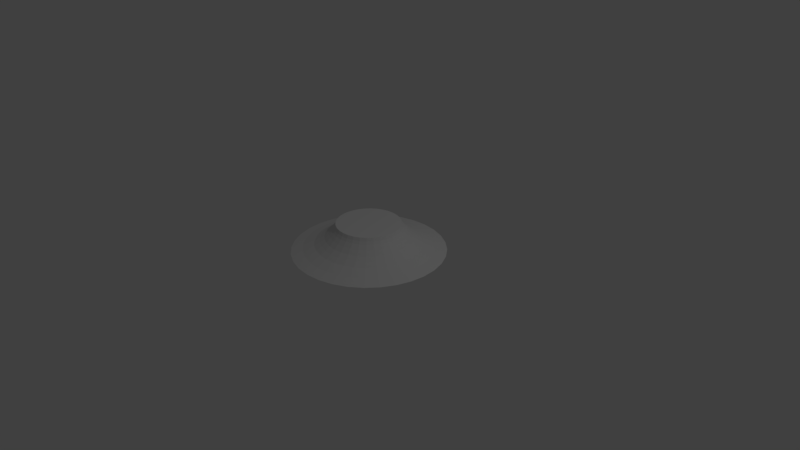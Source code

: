 # Source: center_ramp.blend  (saved by Blender 2.79.0; exported with 4.5.12 LTS)
import bpy
from mathutils import Matrix  # noqa: F401  (used for matrix-valued properties, if any)

bpy.ops.wm.read_factory_settings(use_empty=True)
scene = bpy.context.scene
scene.name = 'Scene'

# ---- collections
col_collection_1 = bpy.data.collections.new('Collection 1'); scene.collection.children.link(col_collection_1)

# ---- world
world_world = bpy.data.worlds.new('World'); scene.world = world_world
world_world.color = (0.05088, 0.05088, 0.05088)
world_world.use_sun_shadow = False
world_world.sun_shadow_jitter_overblur = 0.0
world_world.cycles.sampling_method = 'MANUAL'

# ---- cameras
cam_camera = bpy.data.cameras.new('Camera')
cam_camera.clip_end = 100.0
cam_camera.lens = 35.0
cam_camera.sensor_width = 32.0
cam_camera.sensor_height = 18.0
cam_camera.ortho_scale = 7.314
cam_camera.dof.focus_distance = 0.0
cam_camera.dof.aperture_fstop = 128.0

# ---- lights
light_lamp = bpy.data.lights.new('Lamp', 'POINT')
light_lamp.transmission_factor = 0.0
light_lamp.cutoff_distance = 30.0
light_lamp.energy = 100.0
light_lamp.shadow_buffer_clip_start = 1.001
light_lamp.shadow_soft_size = 0.1
light_lamp.shadow_maximum_resolution = 0.006
light_lamp.use_absolute_resolution = True

# ---- meshes
me_cylinder = bpy.data.meshes.new('Cylinder')
me_cylinder.from_pydata([(0.0, 1.0, -1.0), (1.824e-08, 0.8464, -0.9592), (0.1951, 0.9808, -1.0), (0.1651, 0.8301, -0.9592), (0.3827, 0.9239, -1.0), (0.3239, 0.7819, -0.9592), (0.5556, 0.8315, -1.0), (0.4702, 0.7037, -0.9592), (0.7071, 0.7071, -1.0), (0.5985, 0.5985, -0.9592), (0.8315, 0.5556, -1.0), (0.7037, 0.4702, -0.9592), (0.9239, 0.3827, -1.0), (0.7819, 0.3239, -0.9592), (0.9808, 0.1951, -1.0), (0.8301, 0.1651, -0.9592), (1.0, 7.55e-08, -1.0), (0.8464, 1.077e-07, -0.9592), (0.9808, -0.1951, -1.0), (0.8301, -0.1651, -0.9592), (0.9239, -0.3827, -1.0), (0.7819, -0.3239, -0.9592), (0.8315, -0.5556, -1.0), (0.7037, -0.4702, -0.9592), (0.7071, -0.7071, -1.0), (0.5985, -0.5985, -0.9592), (0.5556, -0.8315, -1.0), (0.4702, -0.7037, -0.9592), (0.3827, -0.9239, -1.0), (0.3239, -0.7819, -0.9592), (0.1951, -0.9808, -1.0), (0.1651, -0.8301, -0.9592), (-3.258e-07, -1.0, -1.0), (-2.575e-07, -0.8464, -0.9592), (-0.1951, -0.9808, -1.0), (-0.1651, -0.8301, -0.9592), (-0.3827, -0.9239, -1.0), (-0.3239, -0.7819, -0.9592), (-0.5556, -0.8315, -1.0), (-0.4702, -0.7037, -0.9592), (-0.7071, -0.7071, -1.0), (-0.5985, -0.5985, -0.9592), (-0.8315, -0.5556, -1.0), (-0.7037, -0.4702, -0.9592), (-0.9239, -0.3827, -1.0), (-0.7819, -0.3239, -0.9592), (-0.9808, -0.1951, -1.0), (-0.8301, -0.1651, -0.9592), (-1.0, 9.656e-07, -1.0), (-0.8464, 8.61e-07, -0.9592), (-0.9808, 0.1951, -1.0), (-0.8301, 0.1651, -0.9592), (-0.9239, 0.3827, -1.0), (-0.7819, 0.3239, -0.9592), (-0.8315, 0.5556, -1.0), (-0.7037, 0.4702, -0.9592), (-0.7071, 0.7071, -1.0), (-0.5985, 0.5985, -0.9592), (-0.5556, 0.8315, -1.0), (-0.4702, 0.7037, -0.9592), (-0.3827, 0.9239, -1.0), (-0.3239, 0.7819, -0.9592), (-0.1951, 0.9808, -1.0), (-0.1651, 0.8301, -0.9592), (0.1362, 0.6848, -0.9029), (2.321e-08, 0.6982, -0.9029), (0.2672, 0.6451, -0.9029), (0.3879, 0.5806, -0.9029), (0.4937, 0.4937, -0.9029), (0.5806, 0.3879, -0.9029), (0.6451, 0.2672, -0.9029), (0.6848, 0.1362, -0.9029), (0.6982, 1.43e-07, -0.9029), (0.6848, -0.1362, -0.9029), (0.6451, -0.2672, -0.9029), (0.5806, -0.3879, -0.9029), (0.4937, -0.4937, -0.9029), (0.3879, -0.5806, -0.9029), (0.2672, -0.6451, -0.9029), (0.1362, -0.6848, -0.9029), (-2.043e-07, -0.6982, -0.9029), (-0.1362, -0.6848, -0.9029), (-0.2672, -0.6451, -0.9029), (-0.3879, -0.5806, -0.9029), (-0.4937, -0.4937, -0.9029), (-0.5806, -0.3879, -0.9029), (-0.6451, -0.2672, -0.9029), (-0.6848, -0.1362, -0.9029), (-0.6982, 7.644e-07, -0.9029), (-0.6848, 0.1362, -0.9029), (-0.6451, 0.2672, -0.9029), (-0.5806, 0.3879, -0.9029), (-0.4937, 0.4937, -0.9029), (-0.3879, 0.5806, -0.9029), (-0.2672, 0.6451, -0.9029), (-0.1362, 0.6848, -0.9029), (0.1223, 0.6148, -0.8597), (2.48e-08, 0.6269, -0.8597), (0.2399, 0.5792, -0.8597), (0.3483, 0.5212, -0.8597), (0.4433, 0.4433, -0.8597), (0.5212, 0.3483, -0.8597), (0.5792, 0.2399, -0.8597), (0.6148, 0.1223, -0.8597), (0.6269, 1.624e-07, -0.8597), (0.6148, -0.1223, -0.8597), (0.5792, -0.2399, -0.8597), (0.5212, -0.3483, -0.8597), (0.4433, -0.4433, -0.8597), (0.3483, -0.5212, -0.8597), (0.2399, -0.5792, -0.8597), (0.1223, -0.6148, -0.8597), (-1.795e-07, -0.6269, -0.8597), (-0.1223, -0.6148, -0.8597), (-0.2399, -0.5792, -0.8597), (-0.3483, -0.5212, -0.8597), (-0.4433, -0.4433, -0.8597), (-0.5212, -0.3483, -0.8597), (-0.5792, -0.2399, -0.8597), (-0.6148, -0.1223, -0.8597), (-0.6269, 7.204e-07, -0.8597), (-0.6148, 0.1223, -0.8597), (-0.5792, 0.2399, -0.8597), (-0.5212, 0.3483, -0.8597), (-0.4433, 0.4433, -0.8597), (-0.3483, 0.5212, -0.8597), (-0.2399, 0.5792, -0.8597), (-0.1223, 0.6148, -0.8597), (0.1101, 0.5537, -0.815), (3.775e-08, 0.5645, -0.815), (0.216, 0.5216, -0.815), (0.3136, 0.4694, -0.815), (0.3992, 0.3992, -0.815), (0.4694, 0.3136, -0.815), (0.5216, 0.216, -0.815), (0.5537, 0.1101, -0.815), (0.5645, 1.778e-07, -0.815), (0.5537, -0.1101, -0.815), (0.5216, -0.216, -0.815), (0.4694, -0.3136, -0.815), (0.3992, -0.3992, -0.815), (0.3136, -0.4694, -0.815), (0.216, -0.5216, -0.815), (0.1101, -0.5537, -0.815), (-1.462e-07, -0.5645, -0.815), (-0.1101, -0.5537, -0.815), (-0.216, -0.5216, -0.815), (-0.3136, -0.4694, -0.815), (-0.3992, -0.3992, -0.815), (-0.4694, -0.3136, -0.815), (-0.5216, -0.216, -0.815), (-0.5537, -0.1101, -0.815), (-0.5645, 6.803e-07, -0.815), (-0.5537, 0.1101, -0.815), (-0.5216, 0.216, -0.815), (-0.4694, 0.3136, -0.815), (-0.3992, 0.3992, -0.815), (-0.3136, 0.4694, -0.815), (-0.216, 0.5216, -0.815), (-0.1101, 0.5537, -0.815), (0.09915, 0.4985, -0.7611), (4.718e-08, 0.5082, -0.7611), (0.1945, 0.4695, -0.7611), (0.2824, 0.4226, -0.7611), (0.3594, 0.3594, -0.7611), (0.4226, 0.2824, -0.7611), (0.4695, 0.1945, -0.7611), (0.4985, 0.09915, -0.7611), (0.5082, 1.922e-07, -0.7611), (0.4985, -0.09915, -0.7611), (0.4695, -0.1945, -0.7611), (0.4226, -0.2824, -0.7611), (0.3594, -0.3594, -0.7611), (0.2824, -0.4226, -0.7611), (0.1945, -0.4695, -0.7611), (0.09915, -0.4985, -0.7611), (-1.184e-07, -0.5082, -0.7611), (-0.09915, -0.4985, -0.7611), (-0.1945, -0.4695, -0.7611), (-0.2824, -0.4226, -0.7611), (-0.3594, -0.3594, -0.7611), (-0.4226, -0.2824, -0.7611), (-0.4695, -0.1945, -0.7611), (-0.4985, -0.09915, -0.7611), (-0.5082, 6.446e-07, -0.7611), (-0.4985, 0.09915, -0.7611), (-0.4695, 0.1945, -0.7611), (-0.4226, 0.2824, -0.7611), (-0.3594, 0.3594, -0.7611), (-0.2824, 0.4226, -0.7611), (-0.1945, 0.4695, -0.7611), (-0.09915, 0.4985, -0.7611), (0.09016, 0.4533, -0.709), (5.513e-08, 0.4622, -0.709), (0.1769, 0.427, -0.709), (0.2568, 0.3843, -0.709), (0.3268, 0.3268, -0.709), (0.3843, 0.2568, -0.709), (0.427, 0.1769, -0.709), (0.4533, 0.09016, -0.709), (0.4622, 2.047e-07, -0.709), (0.4533, -0.09016, -0.709), (0.427, -0.1769, -0.709), (0.3843, -0.2568, -0.709), (0.3268, -0.3268, -0.709), (0.2568, -0.3843, -0.709), (0.1769, -0.427, -0.709), (0.09016, -0.4533, -0.709), (-9.546e-08, -0.4622, -0.709), (-0.09016, -0.4533, -0.709), (-0.1769, -0.427, -0.709), (-0.2568, -0.3843, -0.709), (-0.3268, -0.3268, -0.709), (-0.3843, -0.2568, -0.709), (-0.427, -0.1769, -0.709), (-0.4533, -0.09016, -0.709), (-0.4622, 6.16e-07, -0.709), (-0.4533, 0.09016, -0.709), (-0.427, 0.1769, -0.709), (-0.3843, 0.2568, -0.709), (-0.3268, 0.3268, -0.709), (-0.2568, 0.3843, -0.709), (-0.1769, 0.427, -0.709), (-0.09016, 0.4533, -0.709), (0.08577, 0.4312, -0.6751), (5.784e-08, 0.4396, -0.6751), (0.1682, 0.4062, -0.6751), (0.2442, 0.3655, -0.6751), (0.3109, 0.3109, -0.6751), (0.3655, 0.2442, -0.6751), (0.4062, 0.1682, -0.6751), (0.4312, 0.08577, -0.6751), (0.4396, 2.079e-07, -0.6751), (0.4312, -0.08577, -0.6751), (0.4062, -0.1682, -0.6751), (0.3655, -0.2442, -0.6751), (0.3109, -0.3109, -0.6751), (0.2442, -0.3655, -0.6751), (0.1682, -0.4062, -0.6751), (0.08577, -0.4312, -0.6751), (-8.541e-08, -0.4396, -0.6751), (-0.08577, -0.4312, -0.6751), (-0.1682, -0.4062, -0.6751), (-0.2442, -0.3655, -0.6751), (-0.3109, -0.3109, -0.6751), (-0.3655, -0.2442, -0.6751), (-0.4062, -0.1682, -0.6751), (-0.4312, -0.08577, -0.6751), (-0.4396, 5.992e-07, -0.6751), (-0.4312, 0.08577, -0.6751), (-0.4062, 0.1682, -0.6751), (-0.3655, 0.2442, -0.6751), (-0.3109, 0.3109, -0.6751), (-0.2442, 0.3655, -0.6751), (-0.1682, 0.4062, -0.6751), (-0.08577, 0.4312, -0.6751), (0.0822, 0.4132, -0.6346), (6.459e-08, 0.4213, -0.6346), (0.1612, 0.3893, -0.6346), (0.2341, 0.3503, -0.6346), (0.2979, 0.2979, -0.6346), (0.3503, 0.2341, -0.6346), (0.3893, 0.1612, -0.6346), (0.4132, 0.0822, -0.6346), (0.4213, 2.138e-07, -0.6346), (0.4132, -0.0822, -0.6346), (0.3893, -0.1612, -0.6346), (0.3503, -0.2341, -0.6346), (0.2979, -0.2979, -0.6346), (0.2341, -0.3503, -0.6346), (0.1612, -0.3893, -0.6346), (0.0822, -0.4132, -0.6346), (-7.269e-08, -0.4213, -0.6346), (-0.0822, -0.4132, -0.6346), (-0.1612, -0.3893, -0.6346), (-0.2341, -0.3503, -0.6346), (-0.2979, -0.2979, -0.6346), (-0.3503, -0.2341, -0.6346), (-0.3893, -0.1612, -0.6346), (-0.4132, -0.0822, -0.6346), (-0.4213, 5.888e-07, -0.6346), (-0.4132, 0.0822, -0.6346), (-0.3893, 0.1612, -0.6346), (-0.3503, 0.2341, -0.6346), (-0.2979, 0.2979, -0.6346), (-0.2341, 0.3503, -0.6346), (-0.1612, 0.3893, -0.6346), (-0.0822, 0.4132, -0.6346)], [], [(0, 1, 3, 2), (2, 3, 5, 4), (4, 5, 7, 6), (6, 7, 9, 8), (8, 9, 11, 10), (10, 11, 13, 12), (12, 13, 15, 14), (14, 15, 17, 16), (16, 17, 19, 18), (18, 19, 21, 20), (20, 21, 23, 22), (22, 23, 25, 24), (24, 25, 27, 26), (26, 27, 29, 28), (28, 29, 31, 30), (30, 31, 33, 32), (32, 33, 35, 34), (34, 35, 37, 36), (36, 37, 39, 38), (38, 39, 41, 40), (40, 41, 43, 42), (42, 43, 45, 44), (44, 45, 47, 46), (46, 47, 49, 48), (48, 49, 51, 50), (50, 51, 53, 52), (52, 53, 55, 54), (54, 55, 57, 56), (56, 57, 59, 58), (58, 59, 61, 60), (59, 57, 92, 93), (60, 61, 63, 62), (62, 63, 1, 0), (0, 2, 4, 6, 8, 10, 12, 14, 16, 18, 20, 22, 24, 26, 28, 30, 32, 34, 36, 38, 40, 42, 44, 46, 48, 50, 52, 54, 56, 58, 60, 62), (82, 81, 113, 114), (15, 13, 70, 71), (33, 31, 79, 80), (51, 49, 88, 89), (7, 5, 66, 67), (25, 23, 75, 76), (43, 41, 84, 85), (61, 59, 93, 94), (17, 15, 71, 72), (35, 33, 80, 81), (53, 51, 89, 90), (9, 7, 67, 68), (27, 25, 76, 77), (45, 43, 85, 86), (63, 61, 94, 95), (19, 17, 72, 73), (37, 35, 81, 82), (55, 53, 90, 91), (11, 9, 68, 69), (29, 27, 77, 78), (47, 45, 86, 87), (3, 1, 65, 64), (1, 63, 95, 65), (21, 19, 73, 74), (39, 37, 82, 83), (57, 55, 91, 92), (13, 11, 69, 70), (31, 29, 78, 79), (49, 47, 87, 88), (5, 3, 64, 66), (23, 21, 74, 75), (41, 39, 83, 84), (117, 116, 148, 149), (69, 68, 100, 101), (65, 95, 127, 97), (83, 82, 114, 115), (70, 69, 101, 102), (84, 83, 115, 116), (71, 70, 102, 103), (85, 84, 116, 117), (72, 71, 103, 104), (86, 85, 117, 118), (73, 72, 104, 105), (87, 86, 118, 119), (74, 73, 105, 106), (88, 87, 119, 120), (75, 74, 106, 107), (89, 88, 120, 121), (76, 75, 107, 108), (90, 89, 121, 122), (77, 76, 108, 109), (91, 90, 122, 123), (78, 77, 109, 110), (64, 65, 97, 96), (92, 91, 123, 124), (79, 78, 110, 111), (66, 64, 96, 98), (93, 92, 124, 125), (80, 79, 111, 112), (67, 66, 98, 99), (94, 93, 125, 126), (81, 80, 112, 113), (68, 67, 99, 100), (95, 94, 126, 127), (152, 151, 183, 184), (104, 103, 135, 136), (118, 117, 149, 150), (105, 104, 136, 137), (119, 118, 150, 151), (106, 105, 137, 138), (120, 119, 151, 152), (107, 106, 138, 139), (121, 120, 152, 153), (108, 107, 139, 140), (122, 121, 153, 154), (109, 108, 140, 141), (123, 122, 154, 155), (110, 109, 141, 142), (96, 97, 129, 128), (124, 123, 155, 156), (111, 110, 142, 143), (98, 96, 128, 130), (125, 124, 156, 157), (112, 111, 143, 144), (99, 98, 130, 131), (126, 125, 157, 158), (113, 112, 144, 145), (100, 99, 131, 132), (127, 126, 158, 159), (114, 113, 145, 146), (101, 100, 132, 133), (97, 127, 159, 129), (115, 114, 146, 147), (102, 101, 133, 134), (116, 115, 147, 148), (103, 102, 134, 135), (187, 186, 218, 219), (139, 138, 170, 171), (153, 152, 184, 185), (140, 139, 171, 172), (154, 153, 185, 186), (141, 140, 172, 173), (155, 154, 186, 187), (142, 141, 173, 174), (128, 129, 161, 160), (156, 155, 187, 188), (143, 142, 174, 175), (130, 128, 160, 162), (157, 156, 188, 189), (144, 143, 175, 176), (131, 130, 162, 163), (158, 157, 189, 190), (145, 144, 176, 177), (132, 131, 163, 164), (159, 158, 190, 191), (146, 145, 177, 178), (133, 132, 164, 165), (129, 159, 191, 161), (147, 146, 178, 179), (134, 133, 165, 166), (148, 147, 179, 180), (135, 134, 166, 167), (149, 148, 180, 181), (136, 135, 167, 168), (150, 149, 181, 182), (137, 136, 168, 169), (151, 150, 182, 183), (138, 137, 169, 170), (195, 194, 226, 227), (174, 173, 205, 206), (160, 161, 193, 192), (188, 187, 219, 220), (175, 174, 206, 207), (162, 160, 192, 194), (189, 188, 220, 221), (176, 175, 207, 208), (163, 162, 194, 195), (190, 189, 221, 222), (177, 176, 208, 209), (164, 163, 195, 196), (191, 190, 222, 223), (178, 177, 209, 210), (165, 164, 196, 197), (161, 191, 223, 193), (179, 178, 210, 211), (166, 165, 197, 198), (180, 179, 211, 212), (167, 166, 198, 199), (181, 180, 212, 213), (168, 167, 199, 200), (182, 181, 213, 214), (169, 168, 200, 201), (183, 182, 214, 215), (170, 169, 201, 202), (184, 183, 215, 216), (171, 170, 202, 203), (185, 184, 216, 217), (172, 171, 203, 204), (186, 185, 217, 218), (173, 172, 204, 205), (230, 229, 261, 262), (222, 221, 253, 254), (209, 208, 240, 241), (196, 195, 227, 228), (223, 222, 254, 255), (210, 209, 241, 242), (197, 196, 228, 229), (193, 223, 255, 225), (211, 210, 242, 243), (198, 197, 229, 230), (212, 211, 243, 244), (199, 198, 230, 231), (213, 212, 244, 245), (200, 199, 231, 232), (214, 213, 245, 246), (201, 200, 232, 233), (215, 214, 246, 247), (202, 201, 233, 234), (216, 215, 247, 248), (203, 202, 234, 235), (217, 216, 248, 249), (204, 203, 235, 236), (218, 217, 249, 250), (205, 204, 236, 237), (219, 218, 250, 251), (206, 205, 237, 238), (192, 193, 225, 224), (220, 219, 251, 252), (207, 206, 238, 239), (194, 192, 224, 226), (221, 220, 252, 253), (208, 207, 239, 240), (256, 257, 287, 286, 285, 284, 283, 282, 281, 280, 279, 278, 277, 276, 275, 274, 273, 272, 271, 270, 269, 268, 267, 266, 265, 264, 263, 262, 261, 260, 259, 258), (244, 243, 275, 276), (231, 230, 262, 263), (245, 244, 276, 277), (232, 231, 263, 264), (246, 245, 277, 278), (233, 232, 264, 265), (247, 246, 278, 279), (234, 233, 265, 266), (248, 247, 279, 280), (235, 234, 266, 267), (249, 248, 280, 281), (236, 235, 267, 268), (250, 249, 281, 282), (237, 236, 268, 269), (251, 250, 282, 283), (238, 237, 269, 270), (224, 225, 257, 256), (252, 251, 283, 284), (239, 238, 270, 271), (226, 224, 256, 258), (253, 252, 284, 285), (240, 239, 271, 272), (227, 226, 258, 259), (254, 253, 285, 286), (241, 240, 272, 273), (228, 227, 259, 260), (255, 254, 286, 287), (242, 241, 273, 274), (229, 228, 260, 261), (225, 255, 287, 257), (243, 242, 274, 275)])
me_cylinder.use_remesh_preserve_volume = False
me_cylinder.use_remesh_preserve_attributes = False
me_cylinder.use_mirror_vertex_groups = False
me_cylinder.update()

# ---- objects
ob_cylinder = bpy.data.objects.new('Cylinder', me_cylinder)
ob_lamp = bpy.data.objects.new('Lamp', light_lamp)
ob_camera = bpy.data.objects.new('Camera', cam_camera)

# ---- transforms, parenting, visibility, modifiers, constraints
ob_cylinder.location = (0.0, 0.0, 1.081)
ob_cylinder.lineart.crease_threshold = 0.0
ob_lamp.location = (4.076, 1.005, 5.904)
ob_lamp.rotation_euler = (0.6503, 0.05522, 1.866)
ob_lamp.lock_rotations_4d = False
ob_lamp.empty_display_type = 'ARROWS'
ob_lamp.color = (0.0, 0.0, 0.0, 0.0)
ob_lamp.lineart.crease_threshold = 0.0
ob_camera.location = (7.481, -6.508, 5.344)
ob_camera.rotation_euler = (1.109, 0.0, 0.8149)
ob_camera.lock_rotations_4d = False
ob_camera.empty_display_type = 'ARROWS'
ob_camera.color = (0.0, 0.0, 0.0, 0.0)
ob_camera.display_type = 'WIRE'
ob_camera.lineart.crease_threshold = 0.0

# ---- collection membership
col_collection_1.objects.link(ob_cylinder)
col_collection_1.objects.link(ob_lamp)
col_collection_1.objects.link(ob_camera)

# ---- scene / render settings (as saved in the file)
scene.camera = ob_camera
scene.frame_start = 1; scene.frame_end = 250; scene.frame_set(1)
scene.render.engine = 'BLENDER_EEVEE_NEXT'
scene.render.resolution_percentage = 50
scene.render.dither_intensity = 0.0
scene.cycles.use_denoising = False
scene.cycles.samples = 128
scene.cycles.sampling_pattern = 'TABULATED_SOBOL'
scene.cycles.use_adaptive_sampling = False
scene.cycles.use_light_tree = False
scene.cycles.blur_glossy = 0.0
scene.cycles.sample_clamp_indirect = 0.0
scene.view_settings.view_transform = 'Standard'
bpy.context.view_layer.update()

